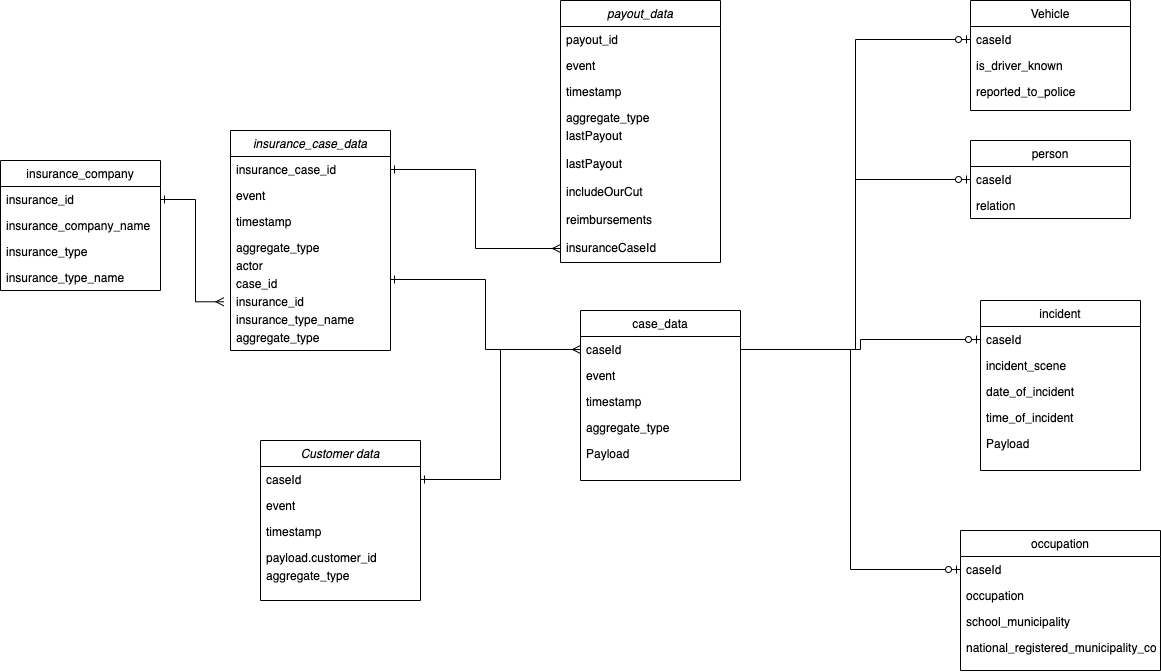

The diagram above was exported from draw.io. Its source (the exported page's mxGraphModel, read from the mxfile embedded in the PNG):
<mxGraphModel dx="1751" dy="1283" grid="1" gridSize="10" guides="1" tooltips="1" connect="1" arrows="1" fold="1" page="0" pageScale="1" pageWidth="827" pageHeight="1169" math="0" shadow="0">
  <root>
    <mxCell id="WIyWlLk6GJQsqaUBKTNV-0" />
    <mxCell id="WIyWlLk6GJQsqaUBKTNV-1" parent="WIyWlLk6GJQsqaUBKTNV-0" />
    <mxCell id="zkfFHV4jXpPFQw0GAbJ--0" value="Customer data" style="swimlane;fontStyle=2;align=center;verticalAlign=top;childLayout=stackLayout;horizontal=1;startSize=26;horizontalStack=0;resizeParent=1;resizeLast=0;collapsible=1;marginBottom=0;rounded=0;shadow=0;strokeWidth=1;" parent="WIyWlLk6GJQsqaUBKTNV-1" vertex="1">
      <mxGeometry x="150" y="110" width="160" height="160" as="geometry">
        <mxRectangle x="230" y="140" width="160" height="26" as="alternateBounds" />
      </mxGeometry>
    </mxCell>
    <mxCell id="zkfFHV4jXpPFQw0GAbJ--1" value="caseId" style="text;align=left;verticalAlign=top;spacingLeft=4;spacingRight=4;overflow=hidden;rotatable=0;points=[[0,0.5],[1,0.5]];portConstraint=eastwest;" parent="zkfFHV4jXpPFQw0GAbJ--0" vertex="1">
      <mxGeometry y="26" width="160" height="26" as="geometry" />
    </mxCell>
    <mxCell id="zkfFHV4jXpPFQw0GAbJ--2" value="event" style="text;align=left;verticalAlign=top;spacingLeft=4;spacingRight=4;overflow=hidden;rotatable=0;points=[[0,0.5],[1,0.5]];portConstraint=eastwest;rounded=0;shadow=0;html=0;" parent="zkfFHV4jXpPFQw0GAbJ--0" vertex="1">
      <mxGeometry y="52" width="160" height="26" as="geometry" />
    </mxCell>
    <mxCell id="zkfFHV4jXpPFQw0GAbJ--3" value="timestamp" style="text;align=left;verticalAlign=top;spacingLeft=4;spacingRight=4;overflow=hidden;rotatable=0;points=[[0,0.5],[1,0.5]];portConstraint=eastwest;rounded=0;shadow=0;html=0;" parent="zkfFHV4jXpPFQw0GAbJ--0" vertex="1">
      <mxGeometry y="78" width="160" height="26" as="geometry" />
    </mxCell>
    <mxCell id="zkfFHV4jXpPFQw0GAbJ--5" value="payload.customer_id" style="text;align=left;verticalAlign=top;spacingLeft=4;spacingRight=4;overflow=hidden;rotatable=0;points=[[0,0.5],[1,0.5]];portConstraint=eastwest;" parent="zkfFHV4jXpPFQw0GAbJ--0" vertex="1">
      <mxGeometry y="104" width="160" height="18" as="geometry" />
    </mxCell>
    <mxCell id="MNvNfJig_XbONNHY04Me-0" value="aggregate_type" style="text;align=left;verticalAlign=top;spacingLeft=4;spacingRight=4;overflow=hidden;rotatable=0;points=[[0,0.5],[1,0.5]];portConstraint=eastwest;" vertex="1" parent="zkfFHV4jXpPFQw0GAbJ--0">
      <mxGeometry y="122" width="160" height="18" as="geometry" />
    </mxCell>
    <mxCell id="zkfFHV4jXpPFQw0GAbJ--17" value="case_data" style="swimlane;fontStyle=0;align=center;verticalAlign=top;childLayout=stackLayout;horizontal=1;startSize=26;horizontalStack=0;resizeParent=1;resizeLast=0;collapsible=1;marginBottom=0;rounded=0;shadow=0;strokeWidth=1;" parent="WIyWlLk6GJQsqaUBKTNV-1" vertex="1">
      <mxGeometry x="470" y="-20" width="160" height="170" as="geometry">
        <mxRectangle x="550" y="140" width="160" height="26" as="alternateBounds" />
      </mxGeometry>
    </mxCell>
    <mxCell id="zkfFHV4jXpPFQw0GAbJ--18" value="caseId" style="text;align=left;verticalAlign=top;spacingLeft=4;spacingRight=4;overflow=hidden;rotatable=0;points=[[0,0.5],[1,0.5]];portConstraint=eastwest;" parent="zkfFHV4jXpPFQw0GAbJ--17" vertex="1">
      <mxGeometry y="26" width="160" height="26" as="geometry" />
    </mxCell>
    <mxCell id="zkfFHV4jXpPFQw0GAbJ--19" value="event" style="text;align=left;verticalAlign=top;spacingLeft=4;spacingRight=4;overflow=hidden;rotatable=0;points=[[0,0.5],[1,0.5]];portConstraint=eastwest;rounded=0;shadow=0;html=0;" parent="zkfFHV4jXpPFQw0GAbJ--17" vertex="1">
      <mxGeometry y="52" width="160" height="26" as="geometry" />
    </mxCell>
    <mxCell id="zkfFHV4jXpPFQw0GAbJ--20" value="timestamp" style="text;align=left;verticalAlign=top;spacingLeft=4;spacingRight=4;overflow=hidden;rotatable=0;points=[[0,0.5],[1,0.5]];portConstraint=eastwest;rounded=0;shadow=0;html=0;" parent="zkfFHV4jXpPFQw0GAbJ--17" vertex="1">
      <mxGeometry y="78" width="160" height="26" as="geometry" />
    </mxCell>
    <mxCell id="zkfFHV4jXpPFQw0GAbJ--21" value="aggregate_type" style="text;align=left;verticalAlign=top;spacingLeft=4;spacingRight=4;overflow=hidden;rotatable=0;points=[[0,0.5],[1,0.5]];portConstraint=eastwest;rounded=0;shadow=0;html=0;" parent="zkfFHV4jXpPFQw0GAbJ--17" vertex="1">
      <mxGeometry y="104" width="160" height="26" as="geometry" />
    </mxCell>
    <mxCell id="zkfFHV4jXpPFQw0GAbJ--22" value="Payload" style="text;align=left;verticalAlign=top;spacingLeft=4;spacingRight=4;overflow=hidden;rotatable=0;points=[[0,0.5],[1,0.5]];portConstraint=eastwest;rounded=0;shadow=0;html=0;" parent="zkfFHV4jXpPFQw0GAbJ--17" vertex="1">
      <mxGeometry y="130" width="160" height="26" as="geometry" />
    </mxCell>
    <mxCell id="MNvNfJig_XbONNHY04Me-1" value="person" style="swimlane;fontStyle=0;align=center;verticalAlign=top;childLayout=stackLayout;horizontal=1;startSize=26;horizontalStack=0;resizeParent=1;resizeLast=0;collapsible=1;marginBottom=0;rounded=0;shadow=0;strokeWidth=1;" vertex="1" parent="WIyWlLk6GJQsqaUBKTNV-1">
      <mxGeometry x="860" y="-190" width="160" height="78" as="geometry">
        <mxRectangle x="550" y="140" width="160" height="26" as="alternateBounds" />
      </mxGeometry>
    </mxCell>
    <mxCell id="MNvNfJig_XbONNHY04Me-2" value="caseId" style="text;align=left;verticalAlign=top;spacingLeft=4;spacingRight=4;overflow=hidden;rotatable=0;points=[[0,0.5],[1,0.5]];portConstraint=eastwest;" vertex="1" parent="MNvNfJig_XbONNHY04Me-1">
      <mxGeometry y="26" width="160" height="26" as="geometry" />
    </mxCell>
    <mxCell id="MNvNfJig_XbONNHY04Me-15" value="relation" style="text;align=left;verticalAlign=top;spacingLeft=4;spacingRight=4;overflow=hidden;rotatable=0;points=[[0,0.5],[1,0.5]];portConstraint=eastwest;" vertex="1" parent="MNvNfJig_XbONNHY04Me-1">
      <mxGeometry y="52" width="160" height="26" as="geometry" />
    </mxCell>
    <mxCell id="MNvNfJig_XbONNHY04Me-7" value="incident" style="swimlane;fontStyle=0;align=center;verticalAlign=top;childLayout=stackLayout;horizontal=1;startSize=26;horizontalStack=0;resizeParent=1;resizeLast=0;collapsible=1;marginBottom=0;rounded=0;shadow=0;strokeWidth=1;" vertex="1" parent="WIyWlLk6GJQsqaUBKTNV-1">
      <mxGeometry x="870" y="-30" width="160" height="170" as="geometry">
        <mxRectangle x="550" y="140" width="160" height="26" as="alternateBounds" />
      </mxGeometry>
    </mxCell>
    <mxCell id="MNvNfJig_XbONNHY04Me-8" value="caseId" style="text;align=left;verticalAlign=top;spacingLeft=4;spacingRight=4;overflow=hidden;rotatable=0;points=[[0,0.5],[1,0.5]];portConstraint=eastwest;" vertex="1" parent="MNvNfJig_XbONNHY04Me-7">
      <mxGeometry y="26" width="160" height="26" as="geometry" />
    </mxCell>
    <mxCell id="MNvNfJig_XbONNHY04Me-9" value="incident_scene" style="text;align=left;verticalAlign=top;spacingLeft=4;spacingRight=4;overflow=hidden;rotatable=0;points=[[0,0.5],[1,0.5]];portConstraint=eastwest;rounded=0;shadow=0;html=0;" vertex="1" parent="MNvNfJig_XbONNHY04Me-7">
      <mxGeometry y="52" width="160" height="26" as="geometry" />
    </mxCell>
    <mxCell id="MNvNfJig_XbONNHY04Me-10" value="date_of_incident" style="text;align=left;verticalAlign=top;spacingLeft=4;spacingRight=4;overflow=hidden;rotatable=0;points=[[0,0.5],[1,0.5]];portConstraint=eastwest;rounded=0;shadow=0;html=0;" vertex="1" parent="MNvNfJig_XbONNHY04Me-7">
      <mxGeometry y="78" width="160" height="26" as="geometry" />
    </mxCell>
    <mxCell id="MNvNfJig_XbONNHY04Me-11" value="time_of_incident" style="text;align=left;verticalAlign=top;spacingLeft=4;spacingRight=4;overflow=hidden;rotatable=0;points=[[0,0.5],[1,0.5]];portConstraint=eastwest;rounded=0;shadow=0;html=0;" vertex="1" parent="MNvNfJig_XbONNHY04Me-7">
      <mxGeometry y="104" width="160" height="26" as="geometry" />
    </mxCell>
    <mxCell id="MNvNfJig_XbONNHY04Me-12" value="Payload" style="text;align=left;verticalAlign=top;spacingLeft=4;spacingRight=4;overflow=hidden;rotatable=0;points=[[0,0.5],[1,0.5]];portConstraint=eastwest;rounded=0;shadow=0;html=0;" vertex="1" parent="MNvNfJig_XbONNHY04Me-7">
      <mxGeometry y="130" width="160" height="26" as="geometry" />
    </mxCell>
    <mxCell id="MNvNfJig_XbONNHY04Me-16" value="occupation" style="swimlane;fontStyle=0;align=center;verticalAlign=top;childLayout=stackLayout;horizontal=1;startSize=26;horizontalStack=0;resizeParent=1;resizeLast=0;collapsible=1;marginBottom=0;rounded=0;shadow=0;strokeWidth=1;" vertex="1" parent="WIyWlLk6GJQsqaUBKTNV-1">
      <mxGeometry x="850" y="200" width="200" height="140" as="geometry">
        <mxRectangle x="550" y="140" width="160" height="26" as="alternateBounds" />
      </mxGeometry>
    </mxCell>
    <mxCell id="MNvNfJig_XbONNHY04Me-17" value="caseId" style="text;align=left;verticalAlign=top;spacingLeft=4;spacingRight=4;overflow=hidden;rotatable=0;points=[[0,0.5],[1,0.5]];portConstraint=eastwest;" vertex="1" parent="MNvNfJig_XbONNHY04Me-16">
      <mxGeometry y="26" width="200" height="26" as="geometry" />
    </mxCell>
    <mxCell id="MNvNfJig_XbONNHY04Me-18" value="occupation" style="text;align=left;verticalAlign=top;spacingLeft=4;spacingRight=4;overflow=hidden;rotatable=0;points=[[0,0.5],[1,0.5]];portConstraint=eastwest;" vertex="1" parent="MNvNfJig_XbONNHY04Me-16">
      <mxGeometry y="52" width="200" height="26" as="geometry" />
    </mxCell>
    <mxCell id="MNvNfJig_XbONNHY04Me-19" value="school_municipality" style="text;align=left;verticalAlign=top;spacingLeft=4;spacingRight=4;overflow=hidden;rotatable=0;points=[[0,0.5],[1,0.5]];portConstraint=eastwest;" vertex="1" parent="MNvNfJig_XbONNHY04Me-16">
      <mxGeometry y="78" width="200" height="26" as="geometry" />
    </mxCell>
    <mxCell id="MNvNfJig_XbONNHY04Me-20" value="national_registered_municipality_code" style="text;align=left;verticalAlign=top;spacingLeft=4;spacingRight=4;overflow=hidden;rotatable=0;points=[[0,0.5],[1,0.5]];portConstraint=eastwest;" vertex="1" parent="MNvNfJig_XbONNHY04Me-16">
      <mxGeometry y="104" width="200" height="26" as="geometry" />
    </mxCell>
    <mxCell id="MNvNfJig_XbONNHY04Me-21" value="insurance_case_data" style="swimlane;fontStyle=2;align=center;verticalAlign=top;childLayout=stackLayout;horizontal=1;startSize=26;horizontalStack=0;resizeParent=1;resizeLast=0;collapsible=1;marginBottom=0;rounded=0;shadow=0;strokeWidth=1;" vertex="1" parent="WIyWlLk6GJQsqaUBKTNV-1">
      <mxGeometry x="120" y="-200" width="160" height="220" as="geometry">
        <mxRectangle x="230" y="140" width="160" height="26" as="alternateBounds" />
      </mxGeometry>
    </mxCell>
    <mxCell id="MNvNfJig_XbONNHY04Me-22" value="insurance_case_id" style="text;align=left;verticalAlign=top;spacingLeft=4;spacingRight=4;overflow=hidden;rotatable=0;points=[[0,0.5],[1,0.5]];portConstraint=eastwest;" vertex="1" parent="MNvNfJig_XbONNHY04Me-21">
      <mxGeometry y="26" width="160" height="26" as="geometry" />
    </mxCell>
    <mxCell id="MNvNfJig_XbONNHY04Me-23" value="event" style="text;align=left;verticalAlign=top;spacingLeft=4;spacingRight=4;overflow=hidden;rotatable=0;points=[[0,0.5],[1,0.5]];portConstraint=eastwest;rounded=0;shadow=0;html=0;" vertex="1" parent="MNvNfJig_XbONNHY04Me-21">
      <mxGeometry y="52" width="160" height="26" as="geometry" />
    </mxCell>
    <mxCell id="MNvNfJig_XbONNHY04Me-24" value="timestamp" style="text;align=left;verticalAlign=top;spacingLeft=4;spacingRight=4;overflow=hidden;rotatable=0;points=[[0,0.5],[1,0.5]];portConstraint=eastwest;rounded=0;shadow=0;html=0;" vertex="1" parent="MNvNfJig_XbONNHY04Me-21">
      <mxGeometry y="78" width="160" height="26" as="geometry" />
    </mxCell>
    <mxCell id="MNvNfJig_XbONNHY04Me-26" value="aggregate_type" style="text;align=left;verticalAlign=top;spacingLeft=4;spacingRight=4;overflow=hidden;rotatable=0;points=[[0,0.5],[1,0.5]];portConstraint=eastwest;" vertex="1" parent="MNvNfJig_XbONNHY04Me-21">
      <mxGeometry y="104" width="160" height="18" as="geometry" />
    </mxCell>
    <mxCell id="MNvNfJig_XbONNHY04Me-27" value="actor" style="text;align=left;verticalAlign=top;spacingLeft=4;spacingRight=4;overflow=hidden;rotatable=0;points=[[0,0.5],[1,0.5]];portConstraint=eastwest;" vertex="1" parent="MNvNfJig_XbONNHY04Me-21">
      <mxGeometry y="122" width="160" height="18" as="geometry" />
    </mxCell>
    <mxCell id="MNvNfJig_XbONNHY04Me-41" value="case_id" style="text;align=left;verticalAlign=top;spacingLeft=4;spacingRight=4;overflow=hidden;rotatable=0;points=[[0,0.5],[1,0.5]];portConstraint=eastwest;" vertex="1" parent="MNvNfJig_XbONNHY04Me-21">
      <mxGeometry y="140" width="160" height="18" as="geometry" />
    </mxCell>
    <mxCell id="MNvNfJig_XbONNHY04Me-42" value="insurance_id" style="text;align=left;verticalAlign=top;spacingLeft=4;spacingRight=4;overflow=hidden;rotatable=0;points=[[0,0.5],[1,0.5]];portConstraint=eastwest;" vertex="1" parent="MNvNfJig_XbONNHY04Me-21">
      <mxGeometry y="158" width="160" height="18" as="geometry" />
    </mxCell>
    <mxCell id="MNvNfJig_XbONNHY04Me-43" value="insurance_type_name" style="text;align=left;verticalAlign=top;spacingLeft=4;spacingRight=4;overflow=hidden;rotatable=0;points=[[0,0.5],[1,0.5]];portConstraint=eastwest;" vertex="1" parent="MNvNfJig_XbONNHY04Me-21">
      <mxGeometry y="176" width="160" height="18" as="geometry" />
    </mxCell>
    <mxCell id="MNvNfJig_XbONNHY04Me-44" value="aggregate_type" style="text;align=left;verticalAlign=top;spacingLeft=4;spacingRight=4;overflow=hidden;rotatable=0;points=[[0,0.5],[1,0.5]];portConstraint=eastwest;" vertex="1" parent="MNvNfJig_XbONNHY04Me-21">
      <mxGeometry y="194" width="160" height="18" as="geometry" />
    </mxCell>
    <mxCell id="MNvNfJig_XbONNHY04Me-28" style="edgeStyle=orthogonalEdgeStyle;rounded=0;orthogonalLoop=1;jettySize=auto;html=1;exitX=1;exitY=0.5;exitDx=0;exitDy=0;entryX=0;entryY=0.5;entryDx=0;entryDy=0;endArrow=ERzeroToOne;endFill=0;" edge="1" parent="WIyWlLk6GJQsqaUBKTNV-1" source="zkfFHV4jXpPFQw0GAbJ--18" target="MNvNfJig_XbONNHY04Me-2">
      <mxGeometry relative="1" as="geometry" />
    </mxCell>
    <mxCell id="MNvNfJig_XbONNHY04Me-29" style="edgeStyle=orthogonalEdgeStyle;rounded=0;orthogonalLoop=1;jettySize=auto;html=1;exitX=1;exitY=0.5;exitDx=0;exitDy=0;endArrow=ERzeroToOne;endFill=0;" edge="1" parent="WIyWlLk6GJQsqaUBKTNV-1" source="zkfFHV4jXpPFQw0GAbJ--18" target="MNvNfJig_XbONNHY04Me-8">
      <mxGeometry relative="1" as="geometry" />
    </mxCell>
    <mxCell id="MNvNfJig_XbONNHY04Me-31" style="edgeStyle=orthogonalEdgeStyle;rounded=0;orthogonalLoop=1;jettySize=auto;html=1;exitX=1;exitY=0.5;exitDx=0;exitDy=0;entryX=0;entryY=0.5;entryDx=0;entryDy=0;endArrow=ERzeroToOne;endFill=0;" edge="1" parent="WIyWlLk6GJQsqaUBKTNV-1" source="zkfFHV4jXpPFQw0GAbJ--18" target="MNvNfJig_XbONNHY04Me-17">
      <mxGeometry relative="1" as="geometry" />
    </mxCell>
    <mxCell id="MNvNfJig_XbONNHY04Me-35" value="payout_data" style="swimlane;fontStyle=2;align=center;verticalAlign=top;childLayout=stackLayout;horizontal=1;startSize=26;horizontalStack=0;resizeParent=1;resizeLast=0;collapsible=1;marginBottom=0;rounded=0;shadow=0;strokeWidth=1;" vertex="1" parent="WIyWlLk6GJQsqaUBKTNV-1">
      <mxGeometry x="450" y="-330" width="160" height="262" as="geometry">
        <mxRectangle x="230" y="140" width="160" height="26" as="alternateBounds" />
      </mxGeometry>
    </mxCell>
    <mxCell id="MNvNfJig_XbONNHY04Me-36" value="payout_id" style="text;align=left;verticalAlign=top;spacingLeft=4;spacingRight=4;overflow=hidden;rotatable=0;points=[[0,0.5],[1,0.5]];portConstraint=eastwest;" vertex="1" parent="MNvNfJig_XbONNHY04Me-35">
      <mxGeometry y="26" width="160" height="26" as="geometry" />
    </mxCell>
    <mxCell id="MNvNfJig_XbONNHY04Me-37" value="event" style="text;align=left;verticalAlign=top;spacingLeft=4;spacingRight=4;overflow=hidden;rotatable=0;points=[[0,0.5],[1,0.5]];portConstraint=eastwest;rounded=0;shadow=0;html=0;" vertex="1" parent="MNvNfJig_XbONNHY04Me-35">
      <mxGeometry y="52" width="160" height="26" as="geometry" />
    </mxCell>
    <mxCell id="MNvNfJig_XbONNHY04Me-38" value="timestamp" style="text;align=left;verticalAlign=top;spacingLeft=4;spacingRight=4;overflow=hidden;rotatable=0;points=[[0,0.5],[1,0.5]];portConstraint=eastwest;rounded=0;shadow=0;html=0;" vertex="1" parent="MNvNfJig_XbONNHY04Me-35">
      <mxGeometry y="78" width="160" height="26" as="geometry" />
    </mxCell>
    <mxCell id="MNvNfJig_XbONNHY04Me-39" value="aggregate_type" style="text;align=left;verticalAlign=top;spacingLeft=4;spacingRight=4;overflow=hidden;rotatable=0;points=[[0,0.5],[1,0.5]];portConstraint=eastwest;" vertex="1" parent="MNvNfJig_XbONNHY04Me-35">
      <mxGeometry y="104" width="160" height="18" as="geometry" />
    </mxCell>
    <mxCell id="MNvNfJig_XbONNHY04Me-40" value="lastPayout" style="text;align=left;verticalAlign=top;spacingLeft=4;spacingRight=4;overflow=hidden;rotatable=0;points=[[0,0.5],[1,0.5]];portConstraint=eastwest;" vertex="1" parent="MNvNfJig_XbONNHY04Me-35">
      <mxGeometry y="122" width="160" height="28" as="geometry" />
    </mxCell>
    <mxCell id="MNvNfJig_XbONNHY04Me-54" value="lastPayout" style="text;align=left;verticalAlign=top;spacingLeft=4;spacingRight=4;overflow=hidden;rotatable=0;points=[[0,0.5],[1,0.5]];portConstraint=eastwest;" vertex="1" parent="MNvNfJig_XbONNHY04Me-35">
      <mxGeometry y="150" width="160" height="28" as="geometry" />
    </mxCell>
    <mxCell id="MNvNfJig_XbONNHY04Me-55" value="includeOurCut" style="text;align=left;verticalAlign=top;spacingLeft=4;spacingRight=4;overflow=hidden;rotatable=0;points=[[0,0.5],[1,0.5]];portConstraint=eastwest;" vertex="1" parent="MNvNfJig_XbONNHY04Me-35">
      <mxGeometry y="178" width="160" height="28" as="geometry" />
    </mxCell>
    <mxCell id="MNvNfJig_XbONNHY04Me-56" value="reimbursements" style="text;align=left;verticalAlign=top;spacingLeft=4;spacingRight=4;overflow=hidden;rotatable=0;points=[[0,0.5],[1,0.5]];portConstraint=eastwest;" vertex="1" parent="MNvNfJig_XbONNHY04Me-35">
      <mxGeometry y="206" width="160" height="28" as="geometry" />
    </mxCell>
    <mxCell id="MNvNfJig_XbONNHY04Me-57" value="insuranceCaseId" style="text;align=left;verticalAlign=top;spacingLeft=4;spacingRight=4;overflow=hidden;rotatable=0;points=[[0,0.5],[1,0.5]];portConstraint=eastwest;" vertex="1" parent="MNvNfJig_XbONNHY04Me-35">
      <mxGeometry y="234" width="160" height="28" as="geometry" />
    </mxCell>
    <mxCell id="MNvNfJig_XbONNHY04Me-45" value="insurance_company" style="swimlane;fontStyle=0;align=center;verticalAlign=top;childLayout=stackLayout;horizontal=1;startSize=26;horizontalStack=0;resizeParent=1;resizeLast=0;collapsible=1;marginBottom=0;rounded=0;shadow=0;strokeWidth=1;" vertex="1" parent="WIyWlLk6GJQsqaUBKTNV-1">
      <mxGeometry x="-110" y="-170" width="160" height="130" as="geometry">
        <mxRectangle x="550" y="140" width="160" height="26" as="alternateBounds" />
      </mxGeometry>
    </mxCell>
    <mxCell id="MNvNfJig_XbONNHY04Me-46" value="insurance_id" style="text;align=left;verticalAlign=top;spacingLeft=4;spacingRight=4;overflow=hidden;rotatable=0;points=[[0,0.5],[1,0.5]];portConstraint=eastwest;" vertex="1" parent="MNvNfJig_XbONNHY04Me-45">
      <mxGeometry y="26" width="160" height="26" as="geometry" />
    </mxCell>
    <mxCell id="MNvNfJig_XbONNHY04Me-47" value="insurance_company_name" style="text;align=left;verticalAlign=top;spacingLeft=4;spacingRight=4;overflow=hidden;rotatable=0;points=[[0,0.5],[1,0.5]];portConstraint=eastwest;" vertex="1" parent="MNvNfJig_XbONNHY04Me-45">
      <mxGeometry y="52" width="160" height="26" as="geometry" />
    </mxCell>
    <mxCell id="MNvNfJig_XbONNHY04Me-48" value="insurance_type" style="text;align=left;verticalAlign=top;spacingLeft=4;spacingRight=4;overflow=hidden;rotatable=0;points=[[0,0.5],[1,0.5]];portConstraint=eastwest;" vertex="1" parent="MNvNfJig_XbONNHY04Me-45">
      <mxGeometry y="78" width="160" height="26" as="geometry" />
    </mxCell>
    <mxCell id="MNvNfJig_XbONNHY04Me-49" value="insurance_type_name" style="text;align=left;verticalAlign=top;spacingLeft=4;spacingRight=4;overflow=hidden;rotatable=0;points=[[0,0.5],[1,0.5]];portConstraint=eastwest;" vertex="1" parent="MNvNfJig_XbONNHY04Me-45">
      <mxGeometry y="104" width="160" height="26" as="geometry" />
    </mxCell>
    <mxCell id="MNvNfJig_XbONNHY04Me-52" style="edgeStyle=orthogonalEdgeStyle;rounded=0;orthogonalLoop=1;jettySize=auto;html=1;exitX=0;exitY=0.5;exitDx=0;exitDy=0;endArrow=ERone;endFill=0;startArrow=baseDash;startFill=0;" edge="1" parent="WIyWlLk6GJQsqaUBKTNV-1" source="zkfFHV4jXpPFQw0GAbJ--18" target="MNvNfJig_XbONNHY04Me-41">
      <mxGeometry relative="1" as="geometry" />
    </mxCell>
    <mxCell id="MNvNfJig_XbONNHY04Me-59" style="edgeStyle=orthogonalEdgeStyle;rounded=0;orthogonalLoop=1;jettySize=auto;html=1;exitX=1;exitY=0.5;exitDx=0;exitDy=0;entryX=0;entryY=0.5;entryDx=0;entryDy=0;endArrow=ERmany;endFill=0;startArrow=ERone;startFill=0;" edge="1" parent="WIyWlLk6GJQsqaUBKTNV-1" source="MNvNfJig_XbONNHY04Me-22" target="MNvNfJig_XbONNHY04Me-57">
      <mxGeometry relative="1" as="geometry" />
    </mxCell>
    <mxCell id="MNvNfJig_XbONNHY04Me-61" value="Vehicle" style="swimlane;fontStyle=0;align=center;verticalAlign=top;childLayout=stackLayout;horizontal=1;startSize=26;horizontalStack=0;resizeParent=1;resizeLast=0;collapsible=1;marginBottom=0;rounded=0;shadow=0;strokeWidth=1;" vertex="1" parent="WIyWlLk6GJQsqaUBKTNV-1">
      <mxGeometry x="860" y="-330" width="160" height="110" as="geometry">
        <mxRectangle x="550" y="140" width="160" height="26" as="alternateBounds" />
      </mxGeometry>
    </mxCell>
    <mxCell id="MNvNfJig_XbONNHY04Me-62" value="caseId" style="text;align=left;verticalAlign=top;spacingLeft=4;spacingRight=4;overflow=hidden;rotatable=0;points=[[0,0.5],[1,0.5]];portConstraint=eastwest;" vertex="1" parent="MNvNfJig_XbONNHY04Me-61">
      <mxGeometry y="26" width="160" height="26" as="geometry" />
    </mxCell>
    <mxCell id="MNvNfJig_XbONNHY04Me-63" value="is_driver_known" style="text;align=left;verticalAlign=top;spacingLeft=4;spacingRight=4;overflow=hidden;rotatable=0;points=[[0,0.5],[1,0.5]];portConstraint=eastwest;" vertex="1" parent="MNvNfJig_XbONNHY04Me-61">
      <mxGeometry y="52" width="160" height="26" as="geometry" />
    </mxCell>
    <mxCell id="MNvNfJig_XbONNHY04Me-65" value="reported_to_police" style="text;align=left;verticalAlign=top;spacingLeft=4;spacingRight=4;overflow=hidden;rotatable=0;points=[[0,0.5],[1,0.5]];portConstraint=eastwest;" vertex="1" parent="MNvNfJig_XbONNHY04Me-61">
      <mxGeometry y="78" width="160" height="26" as="geometry" />
    </mxCell>
    <mxCell id="MNvNfJig_XbONNHY04Me-64" style="edgeStyle=orthogonalEdgeStyle;rounded=0;orthogonalLoop=1;jettySize=auto;html=1;exitX=1;exitY=0.5;exitDx=0;exitDy=0;entryX=0;entryY=0.5;entryDx=0;entryDy=0;endArrow=ERzeroToOne;endFill=0;" edge="1" parent="WIyWlLk6GJQsqaUBKTNV-1" source="zkfFHV4jXpPFQw0GAbJ--18" target="MNvNfJig_XbONNHY04Me-62">
      <mxGeometry relative="1" as="geometry" />
    </mxCell>
    <mxCell id="MNvNfJig_XbONNHY04Me-66" style="edgeStyle=orthogonalEdgeStyle;rounded=0;orthogonalLoop=1;jettySize=auto;html=1;exitX=1;exitY=0.5;exitDx=0;exitDy=0;entryX=-0.042;entryY=-0.262;entryDx=0;entryDy=0;entryPerimeter=0;endArrow=ERmany;endFill=0;startArrow=ERone;startFill=0;" edge="1" parent="WIyWlLk6GJQsqaUBKTNV-1" source="MNvNfJig_XbONNHY04Me-46" target="MNvNfJig_XbONNHY04Me-43">
      <mxGeometry relative="1" as="geometry" />
    </mxCell>
    <mxCell id="MNvNfJig_XbONNHY04Me-67" style="edgeStyle=orthogonalEdgeStyle;rounded=0;orthogonalLoop=1;jettySize=auto;html=1;exitX=1;exitY=0.5;exitDx=0;exitDy=0;entryX=0;entryY=0.5;entryDx=0;entryDy=0;startArrow=ERone;startFill=0;endArrow=ERmany;endFill=0;" edge="1" parent="WIyWlLk6GJQsqaUBKTNV-1" source="zkfFHV4jXpPFQw0GAbJ--1" target="zkfFHV4jXpPFQw0GAbJ--18">
      <mxGeometry relative="1" as="geometry" />
    </mxCell>
  </root>
</mxGraphModel>